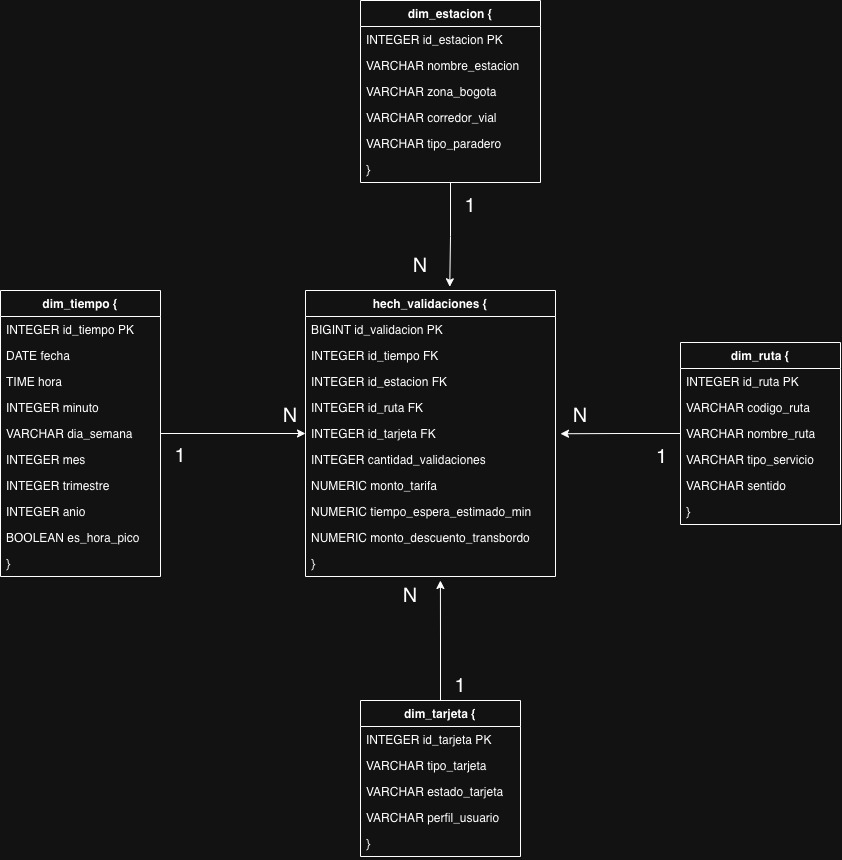

The diagram above was exported from draw.io. Its source (the exported page's mxGraphModel, read from the mxfile embedded in the PNG):
<mxGraphModel dx="850" dy="870" grid="1" gridSize="10" guides="1" tooltips="1" connect="1" arrows="1" fold="1" page="1" pageScale="1" pageWidth="850" pageHeight="870" math="0" shadow="0">
  <root>
    <mxCell id="0" />
    <mxCell id="1" parent="0" />
    <mxCell id="c11" value="hech_validaciones {" style="swimlane;fontStyle=1;childLayout=stackLayout;horizontal=1;startSize=26;horizontalStack=0;resizeParent=1;resizeParentMax=0;collapsible=0;marginBottom=0;html=1;align=center;" vertex="1" parent="1">
      <mxGeometry x="305" y="290" width="250" height="286" as="geometry" />
    </mxCell>
    <mxCell id="c12" value="BIGINT id_validacion PK" style="text;strokeColor=none;fillColor=none;align=left;verticalAlign=middle;spacingLeft=6;spacingRight=4;overflow=hidden;html=1;" vertex="1" parent="c11">
      <mxGeometry x="0" y="26" width="250" height="26" as="geometry" />
    </mxCell>
    <mxCell id="c13" value="INTEGER id_tiempo FK" style="text;strokeColor=none;fillColor=none;align=left;verticalAlign=middle;spacingLeft=6;spacingRight=4;overflow=hidden;html=1;" vertex="1" parent="c11">
      <mxGeometry x="0" y="52" width="250" height="26" as="geometry" />
    </mxCell>
    <mxCell id="c14" value="INTEGER id_estacion FK" style="text;strokeColor=none;fillColor=none;align=left;verticalAlign=middle;spacingLeft=6;spacingRight=4;overflow=hidden;html=1;" vertex="1" parent="c11">
      <mxGeometry x="0" y="78" width="250" height="26" as="geometry" />
    </mxCell>
    <mxCell id="c15" value="INTEGER id_ruta FK" style="text;strokeColor=none;fillColor=none;align=left;verticalAlign=middle;spacingLeft=6;spacingRight=4;overflow=hidden;html=1;" vertex="1" parent="c11">
      <mxGeometry x="0" y="104" width="250" height="26" as="geometry" />
    </mxCell>
    <mxCell id="c16" value="INTEGER id_tarjeta FK" style="text;strokeColor=none;fillColor=none;align=left;verticalAlign=middle;spacingLeft=6;spacingRight=4;overflow=hidden;html=1;" vertex="1" parent="c11">
      <mxGeometry x="0" y="130" width="250" height="26" as="geometry" />
    </mxCell>
    <mxCell id="c17" value="INTEGER cantidad_validaciones" style="text;strokeColor=none;fillColor=none;align=left;verticalAlign=middle;spacingLeft=6;spacingRight=4;overflow=hidden;html=1;" vertex="1" parent="c11">
      <mxGeometry x="0" y="156" width="250" height="26" as="geometry" />
    </mxCell>
    <mxCell id="c18" value="NUMERIC monto_tarifa" style="text;strokeColor=none;fillColor=none;align=left;verticalAlign=middle;spacingLeft=6;spacingRight=4;overflow=hidden;html=1;" vertex="1" parent="c11">
      <mxGeometry x="0" y="182" width="250" height="26" as="geometry" />
    </mxCell>
    <mxCell id="c19" value="NUMERIC tiempo_espera_estimado_min" style="text;strokeColor=none;fillColor=none;align=left;verticalAlign=middle;spacingLeft=6;spacingRight=4;overflow=hidden;html=1;" vertex="1" parent="c11">
      <mxGeometry x="0" y="208" width="250" height="26" as="geometry" />
    </mxCell>
    <mxCell id="c20" value="NUMERIC monto_descuento_transbordo" style="text;strokeColor=none;fillColor=none;align=left;verticalAlign=middle;spacingLeft=6;spacingRight=4;overflow=hidden;html=1;" vertex="1" parent="c11">
      <mxGeometry x="0" y="234" width="250" height="26" as="geometry" />
    </mxCell>
    <mxCell id="c21" value="}" style="text;strokeColor=none;fillColor=none;align=left;verticalAlign=middle;spacingLeft=6;spacingRight=4;overflow=hidden;html=1;" vertex="1" parent="c11">
      <mxGeometry x="0" y="260" width="250" height="26" as="geometry" />
    </mxCell>
    <mxCell id="c22" value="dim_estacion {" style="swimlane;fontStyle=1;childLayout=stackLayout;horizontal=1;startSize=26;horizontalStack=0;resizeParent=1;resizeParentMax=0;collapsible=0;marginBottom=0;html=1;align=center;" vertex="1" parent="1">
      <mxGeometry x="340" y="0" width="180" height="182" as="geometry" />
    </mxCell>
    <mxCell id="c23" value="INTEGER id_estacion PK" style="text;strokeColor=none;fillColor=none;align=left;verticalAlign=middle;spacingLeft=6;spacingRight=4;overflow=hidden;html=1;" vertex="1" parent="c22">
      <mxGeometry x="0" y="26" width="180" height="26" as="geometry" />
    </mxCell>
    <mxCell id="c24" value="VARCHAR nombre_estacion" style="text;strokeColor=none;fillColor=none;align=left;verticalAlign=middle;spacingLeft=6;spacingRight=4;overflow=hidden;html=1;" vertex="1" parent="c22">
      <mxGeometry x="0" y="52" width="180" height="26" as="geometry" />
    </mxCell>
    <mxCell id="c25" value="VARCHAR zona_bogota" style="text;strokeColor=none;fillColor=none;align=left;verticalAlign=middle;spacingLeft=6;spacingRight=4;overflow=hidden;html=1;" vertex="1" parent="c22">
      <mxGeometry x="0" y="78" width="180" height="26" as="geometry" />
    </mxCell>
    <mxCell id="c26" value="VARCHAR corredor_vial" style="text;strokeColor=none;fillColor=none;align=left;verticalAlign=middle;spacingLeft=6;spacingRight=4;overflow=hidden;html=1;" vertex="1" parent="c22">
      <mxGeometry x="0" y="104" width="180" height="26" as="geometry" />
    </mxCell>
    <mxCell id="c27" value="VARCHAR tipo_paradero" style="text;strokeColor=none;fillColor=none;align=left;verticalAlign=middle;spacingLeft=6;spacingRight=4;overflow=hidden;html=1;" vertex="1" parent="c22">
      <mxGeometry x="0" y="130" width="180" height="26" as="geometry" />
    </mxCell>
    <mxCell id="c28" value="}" style="text;strokeColor=none;fillColor=none;align=left;verticalAlign=middle;spacingLeft=6;spacingRight=4;overflow=hidden;html=1;" vertex="1" parent="c22">
      <mxGeometry x="0" y="156" width="180" height="26" as="geometry" />
    </mxCell>
    <mxCell id="c29" value="dim_tiempo {" style="swimlane;fontStyle=1;childLayout=stackLayout;horizontal=1;startSize=26;horizontalStack=0;resizeParent=1;resizeParentMax=0;collapsible=0;marginBottom=0;html=1;align=center;" vertex="1" parent="1">
      <mxGeometry x="0" y="290" width="160" height="286" as="geometry" />
    </mxCell>
    <mxCell id="c30" value="INTEGER id_tiempo PK" style="text;strokeColor=none;fillColor=none;align=left;verticalAlign=middle;spacingLeft=6;spacingRight=4;overflow=hidden;html=1;" vertex="1" parent="c29">
      <mxGeometry x="0" y="26" width="160" height="26" as="geometry" />
    </mxCell>
    <mxCell id="c31" value="DATE fecha" style="text;strokeColor=none;fillColor=none;align=left;verticalAlign=middle;spacingLeft=6;spacingRight=4;overflow=hidden;html=1;" vertex="1" parent="c29">
      <mxGeometry x="0" y="52" width="160" height="26" as="geometry" />
    </mxCell>
    <mxCell id="c32" value="TIME hora" style="text;strokeColor=none;fillColor=none;align=left;verticalAlign=middle;spacingLeft=6;spacingRight=4;overflow=hidden;html=1;" vertex="1" parent="c29">
      <mxGeometry x="0" y="78" width="160" height="26" as="geometry" />
    </mxCell>
    <mxCell id="c33" value="INTEGER minuto" style="text;strokeColor=none;fillColor=none;align=left;verticalAlign=middle;spacingLeft=6;spacingRight=4;overflow=hidden;html=1;" vertex="1" parent="c29">
      <mxGeometry x="0" y="104" width="160" height="26" as="geometry" />
    </mxCell>
    <mxCell id="c34" value="VARCHAR dia_semana" style="text;strokeColor=none;fillColor=none;align=left;verticalAlign=middle;spacingLeft=6;spacingRight=4;overflow=hidden;html=1;" vertex="1" parent="c29">
      <mxGeometry x="0" y="130" width="160" height="26" as="geometry" />
    </mxCell>
    <mxCell id="c35" value="INTEGER mes" style="text;strokeColor=none;fillColor=none;align=left;verticalAlign=middle;spacingLeft=6;spacingRight=4;overflow=hidden;html=1;" vertex="1" parent="c29">
      <mxGeometry x="0" y="156" width="160" height="26" as="geometry" />
    </mxCell>
    <mxCell id="c36" value="INTEGER trimestre" style="text;strokeColor=none;fillColor=none;align=left;verticalAlign=middle;spacingLeft=6;spacingRight=4;overflow=hidden;html=1;" vertex="1" parent="c29">
      <mxGeometry x="0" y="182" width="160" height="26" as="geometry" />
    </mxCell>
    <mxCell id="c37" value="INTEGER anio" style="text;strokeColor=none;fillColor=none;align=left;verticalAlign=middle;spacingLeft=6;spacingRight=4;overflow=hidden;html=1;" vertex="1" parent="c29">
      <mxGeometry x="0" y="208" width="160" height="26" as="geometry" />
    </mxCell>
    <mxCell id="c38" value="BOOLEAN es_hora_pico" style="text;strokeColor=none;fillColor=none;align=left;verticalAlign=middle;spacingLeft=6;spacingRight=4;overflow=hidden;html=1;" vertex="1" parent="c29">
      <mxGeometry x="0" y="234" width="160" height="26" as="geometry" />
    </mxCell>
    <mxCell id="c39" value="}" style="text;strokeColor=none;fillColor=none;align=left;verticalAlign=middle;spacingLeft=6;spacingRight=4;overflow=hidden;html=1;" vertex="1" parent="c29">
      <mxGeometry x="0" y="260" width="160" height="26" as="geometry" />
    </mxCell>
    <mxCell id="c40" value="dim_ruta {" style="swimlane;fontStyle=1;childLayout=stackLayout;horizontal=1;startSize=26;horizontalStack=0;resizeParent=1;resizeParentMax=0;collapsible=0;marginBottom=0;html=1;align=center;" vertex="1" parent="1">
      <mxGeometry x="680" y="342" width="160" height="182" as="geometry" />
    </mxCell>
    <mxCell id="c41" value="INTEGER id_ruta PK" style="text;strokeColor=none;fillColor=none;align=left;verticalAlign=middle;spacingLeft=6;spacingRight=4;overflow=hidden;html=1;" vertex="1" parent="c40">
      <mxGeometry x="0" y="26" width="160" height="26" as="geometry" />
    </mxCell>
    <mxCell id="c42" value="VARCHAR codigo_ruta" style="text;strokeColor=none;fillColor=none;align=left;verticalAlign=middle;spacingLeft=6;spacingRight=4;overflow=hidden;html=1;" vertex="1" parent="c40">
      <mxGeometry x="0" y="52" width="160" height="26" as="geometry" />
    </mxCell>
    <mxCell id="c43" value="VARCHAR nombre_ruta" style="text;strokeColor=none;fillColor=none;align=left;verticalAlign=middle;spacingLeft=6;spacingRight=4;overflow=hidden;html=1;" vertex="1" parent="c40">
      <mxGeometry x="0" y="78" width="160" height="26" as="geometry" />
    </mxCell>
    <mxCell id="c44" value="VARCHAR tipo_servicio" style="text;strokeColor=none;fillColor=none;align=left;verticalAlign=middle;spacingLeft=6;spacingRight=4;overflow=hidden;html=1;" vertex="1" parent="c40">
      <mxGeometry x="0" y="104" width="160" height="26" as="geometry" />
    </mxCell>
    <mxCell id="c45" value="VARCHAR sentido" style="text;strokeColor=none;fillColor=none;align=left;verticalAlign=middle;spacingLeft=6;spacingRight=4;overflow=hidden;html=1;" vertex="1" parent="c40">
      <mxGeometry x="0" y="130" width="160" height="26" as="geometry" />
    </mxCell>
    <mxCell id="c46" value="}" style="text;strokeColor=none;fillColor=none;align=left;verticalAlign=middle;spacingLeft=6;spacingRight=4;overflow=hidden;html=1;" vertex="1" parent="c40">
      <mxGeometry x="0" y="156" width="160" height="26" as="geometry" />
    </mxCell>
    <mxCell id="c47" value="dim_tarjeta {" style="swimlane;fontStyle=1;childLayout=stackLayout;horizontal=1;startSize=26;horizontalStack=0;resizeParent=1;resizeParentMax=0;collapsible=0;marginBottom=0;html=1;align=center;" vertex="1" parent="1">
      <mxGeometry x="350" y="700" width="160" height="156" as="geometry" />
    </mxCell>
    <mxCell id="c48" value="INTEGER id_tarjeta PK" style="text;strokeColor=none;fillColor=none;align=left;verticalAlign=middle;spacingLeft=6;spacingRight=4;overflow=hidden;html=1;" vertex="1" parent="c47">
      <mxGeometry x="0" y="26" width="160" height="26" as="geometry" />
    </mxCell>
    <mxCell id="c49" value="VARCHAR tipo_tarjeta" style="text;strokeColor=none;fillColor=none;align=left;verticalAlign=middle;spacingLeft=6;spacingRight=4;overflow=hidden;html=1;" vertex="1" parent="c47">
      <mxGeometry x="0" y="52" width="160" height="26" as="geometry" />
    </mxCell>
    <mxCell id="c50" value="VARCHAR estado_tarjeta" style="text;strokeColor=none;fillColor=none;align=left;verticalAlign=middle;spacingLeft=6;spacingRight=4;overflow=hidden;html=1;" vertex="1" parent="c47">
      <mxGeometry x="0" y="78" width="160" height="26" as="geometry" />
    </mxCell>
    <mxCell id="c51" value="VARCHAR perfil_usuario" style="text;strokeColor=none;fillColor=none;align=left;verticalAlign=middle;spacingLeft=6;spacingRight=4;overflow=hidden;html=1;" vertex="1" parent="c47">
      <mxGeometry x="0" y="104" width="160" height="26" as="geometry" />
    </mxCell>
    <mxCell id="c52" value="}" style="text;strokeColor=none;fillColor=none;align=left;verticalAlign=middle;spacingLeft=6;spacingRight=4;overflow=hidden;html=1;" vertex="1" parent="c47">
      <mxGeometry x="0" y="130" width="160" height="26" as="geometry" />
    </mxCell>
    <mxCell id="c53" value="" style="edgeStyle=orthogonalEdgeStyle;rounded=0;html=1;endArrow=block;endFill=1;" edge="1" parent="1" source="c22" target="c11">
      <mxGeometry relative="1" as="geometry" />
    </mxCell>
    <mxCell id="c54" value="" style="edgeStyle=orthogonalEdgeStyle;rounded=0;html=1;endArrow=block;endFill=1;" edge="1" parent="1" source="c29" target="c11">
      <mxGeometry relative="1" as="geometry" />
    </mxCell>
    <mxCell id="c55" value="" style="edgeStyle=orthogonalEdgeStyle;rounded=0;html=1;endArrow=block;endFill=1;" edge="1" parent="1" source="c40" target="c11">
      <mxGeometry relative="1" as="geometry" />
    </mxCell>
    <mxCell id="c56" value="" style="edgeStyle=orthogonalEdgeStyle;rounded=0;html=1;endArrow=block;endFill=1;" edge="1" parent="1" source="c47" target="c11">
      <mxGeometry relative="1" as="geometry" />
    </mxCell>
    <mxCell id="c57" value="1" style="text;html=1;align=center;verticalAlign=middle;fontSize=18;" vertex="1" parent="1">
      <mxGeometry x="455" y="195" width="24" height="24" as="geometry" />
    </mxCell>
    <mxCell id="c58" value="N" style="text;html=1;align=center;verticalAlign=middle;fontSize=18;" vertex="1" parent="1">
      <mxGeometry x="405" y="252" width="24" height="24" as="geometry" />
    </mxCell>
    <mxCell id="c59" value="1" style="text;html=1;align=center;verticalAlign=middle;fontSize=18;" vertex="1" parent="1">
      <mxGeometry x="170" y="445" width="24" height="24" as="geometry" />
    </mxCell>
    <mxCell id="c60" value="N" style="text;html=1;align=center;verticalAlign=middle;fontSize=18;" vertex="1" parent="1">
      <mxGeometry x="278" y="402" width="24" height="24" as="geometry" />
    </mxCell>
    <mxCell id="c61" value="1" style="text;html=1;align=center;verticalAlign=middle;fontSize=18;" vertex="1" parent="1">
      <mxGeometry x="652" y="445" width="24" height="24" as="geometry" />
    </mxCell>
    <mxCell id="c62" value="N" style="text;html=1;align=center;verticalAlign=middle;fontSize=18;" vertex="1" parent="1">
      <mxGeometry x="568" y="402" width="24" height="24" as="geometry" />
    </mxCell>
    <mxCell id="c63" value="N" style="text;html=1;align=center;verticalAlign=middle;fontSize=18;" vertex="1" parent="1">
      <mxGeometry x="398" y="582" width="24" height="24" as="geometry" />
    </mxCell>
    <mxCell id="c64" value="1" style="text;html=1;align=center;verticalAlign=middle;fontSize=18;" vertex="1" parent="1">
      <mxGeometry x="450" y="674" width="24" height="24" as="geometry" />
    </mxCell>
  </root>
</mxGraphModel>